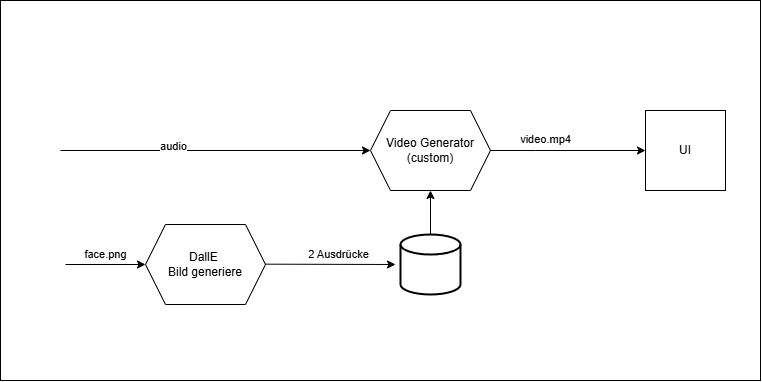

The diagram above was exported from draw.io. Its source (the exported page's mxGraphModel, read from the mxfile embedded in the PNG):
<mxGraphModel dx="1019" dy="559" grid="1" gridSize="10" guides="1" tooltips="1" connect="1" arrows="1" fold="1" page="1" pageScale="1" pageWidth="827" pageHeight="1169" math="0" shadow="0">
  <root>
    <mxCell id="0" />
    <mxCell id="1" parent="0" />
    <mxCell id="2" value="" style="rounded=0;whiteSpace=wrap;html=1;" vertex="1" parent="1">
      <mxGeometry x="70" y="1450" width="760" height="380" as="geometry" />
    </mxCell>
    <mxCell id="3" value="" style="endArrow=classic;html=1;rounded=0;entryX=0;entryY=0.5;entryDx=0;entryDy=0;" edge="1" target="12" parent="1">
      <mxGeometry width="50" height="50" relative="1" as="geometry">
        <mxPoint x="130" y="1600" as="sourcePoint" />
        <mxPoint x="240" y="1580" as="targetPoint" />
      </mxGeometry>
    </mxCell>
    <mxCell id="4" value="audio" style="edgeLabel;html=1;align=center;verticalAlign=middle;resizable=0;points=[];" vertex="1" connectable="0" parent="3">
      <mxGeometry x="-0.2788" y="4" relative="1" as="geometry">
        <mxPoint as="offset" />
      </mxGeometry>
    </mxCell>
    <mxCell id="5" value="DallE&amp;nbsp;&lt;div&gt;Bild generiere&lt;/div&gt;" style="shape=hexagon;perimeter=hexagonPerimeter2;whiteSpace=wrap;html=1;fixedSize=1;" vertex="1" parent="1">
      <mxGeometry x="215" y="1674" width="120" height="80" as="geometry" />
    </mxCell>
    <mxCell id="6" value="" style="endArrow=classic;html=1;rounded=0;" edge="1" parent="1">
      <mxGeometry width="50" height="50" relative="1" as="geometry">
        <mxPoint x="335" y="1713.67" as="sourcePoint" />
        <mxPoint x="465" y="1714" as="targetPoint" />
      </mxGeometry>
    </mxCell>
    <mxCell id="7" value="2 Ausdrücke" style="edgeLabel;html=1;align=center;verticalAlign=middle;resizable=0;points=[];" vertex="1" connectable="0" parent="6">
      <mxGeometry x="0.2583" y="3" relative="1" as="geometry">
        <mxPoint x="-10" y="-7" as="offset" />
      </mxGeometry>
    </mxCell>
    <mxCell id="8" value="" style="strokeWidth=2;html=1;shape=mxgraph.flowchart.database;whiteSpace=wrap;" vertex="1" parent="1">
      <mxGeometry x="470" y="1684" width="60" height="60" as="geometry" />
    </mxCell>
    <mxCell id="9" value="" style="endArrow=classic;html=1;rounded=0;exitX=0.5;exitY=0;exitDx=0;exitDy=0;exitPerimeter=0;entryX=0.5;entryY=1;entryDx=0;entryDy=0;" edge="1" source="8" target="12" parent="1">
      <mxGeometry width="50" height="50" relative="1" as="geometry">
        <mxPoint x="565" y="1514" as="sourcePoint" />
        <mxPoint x="500" y="1664" as="targetPoint" />
      </mxGeometry>
    </mxCell>
    <mxCell id="10" value="" style="endArrow=classic;html=1;rounded=0;" edge="1" parent="1">
      <mxGeometry width="50" height="50" relative="1" as="geometry">
        <mxPoint x="135" y="1714" as="sourcePoint" />
        <mxPoint x="215" y="1714" as="targetPoint" />
      </mxGeometry>
    </mxCell>
    <mxCell id="11" value="face.png" style="edgeLabel;html=1;align=center;verticalAlign=middle;resizable=0;points=[];" vertex="1" connectable="0" parent="10">
      <mxGeometry x="0.2583" y="3" relative="1" as="geometry">
        <mxPoint x="-10" y="-7" as="offset" />
      </mxGeometry>
    </mxCell>
    <mxCell id="12" value="Video Generator&lt;div&gt;(custom)&lt;/div&gt;" style="shape=hexagon;perimeter=hexagonPerimeter2;whiteSpace=wrap;html=1;fixedSize=1;" vertex="1" parent="1">
      <mxGeometry x="440" y="1560" width="120" height="80" as="geometry" />
    </mxCell>
    <mxCell id="13" value="" style="endArrow=classic;html=1;rounded=0;exitX=1;exitY=0.5;exitDx=0;exitDy=0;" edge="1" parent="1">
      <mxGeometry width="50" height="50" relative="1" as="geometry">
        <mxPoint x="560" y="1600" as="sourcePoint" />
        <mxPoint x="715" y="1600" as="targetPoint" />
        <Array as="points">
          <mxPoint x="605" y="1600" />
        </Array>
      </mxGeometry>
    </mxCell>
    <mxCell id="14" value="video.mp4" style="edgeLabel;html=1;align=center;verticalAlign=middle;resizable=0;points=[];" vertex="1" connectable="0" parent="1">
      <mxGeometry x="615" y="1589" as="geometry" />
    </mxCell>
    <mxCell id="15" value="UI" style="whiteSpace=wrap;html=1;aspect=fixed;" vertex="1" parent="1">
      <mxGeometry x="715" y="1560" width="80" height="80" as="geometry" />
    </mxCell>
  </root>
</mxGraphModel>